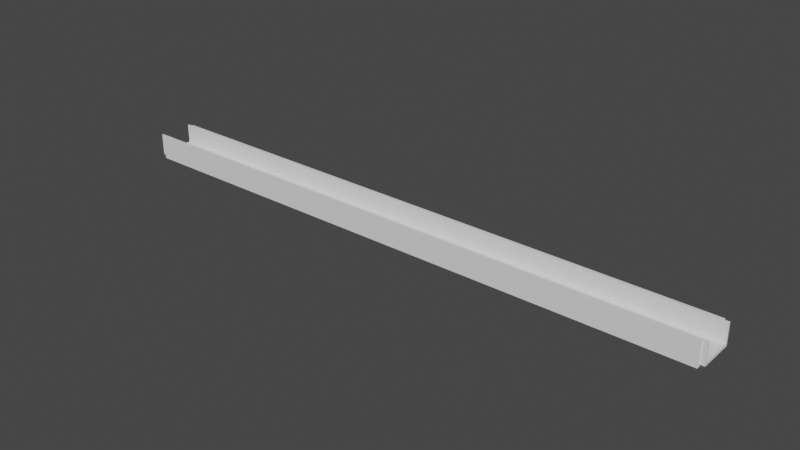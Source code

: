 # Source: frame-part-4.blend  (saved by Blender 3.6.13; exported with 4.5.12 LTS)
import bpy
from mathutils import Matrix  # noqa: F401  (used for matrix-valued properties, if any)

bpy.ops.wm.read_factory_settings(use_empty=True)
scene = bpy.context.scene
scene.name = 'Scene'

# ---- collections
col_collection = bpy.data.collections.new('Collection'); scene.collection.children.link(col_collection)

# ---- world
world_world = bpy.data.worlds.new('World'); scene.world = world_world
world_world.use_nodes = True; world_world.node_tree.nodes.clear()
_N = world_world.node_tree.nodes; _L = world_world.node_tree.links
n0 = _N.new('ShaderNodeOutputWorld'); n0.name = 'World Output'; n0.location = (300, 300)
n1 = _N.new('ShaderNodeBackground'); n1.name = 'Background'; n1.location = (10, 300)
n1.inputs[0].default_value = (0.05088, 0.05088, 0.05088, 1.0)
_L.new(n1.outputs[0], n0.inputs[0])
n0.is_active_output = True
world_world.color = (0.05088, 0.05088, 0.05088)
world_world.use_sun_shadow = False
world_world.sun_shadow_jitter_overblur = 0.0

# ---- meshes
me_cube_013 = bpy.data.meshes.new('Cube.013')
me_cube_013.from_pydata([(0.492, 0.4524, -0.3846), (-0.5, 0.4571, 0.4657), (0.492, -0.4524, -0.3846), (-0.5, -0.4571, 0.4657), (-0.5, -0.4571, -0.3923), (-0.5, 0.4571, 0.4692), (-0.5, -0.4571, 0.4692), (-0.4923, -0.4571, 0.4657), (-0.4923, 0.4571, 0.4657), (-0.496, 0.4571, 0.4657), (-0.4923, 0.4571, -0.3923), (-0.4923, -0.4571, -0.3923), (-0.4923, 0.4571, 0.4692), (-0.496, 0.4571, 0.4692), (-0.496, -0.4571, 0.4692), (-0.4923, -0.4571, 0.4692), (-0.5, -0.4571, -0.2144), (-0.4923, -0.4571, -0.2144), (-0.4923, 0.4571, -0.2144), (-0.4949, 0.4571, 0.4692), (-0.496, 0.4571, -0.2144), (-0.4974, -0.4571, 0.4692), (-0.4974, -0.4571, 0.4657), (-0.4923, 0.5, 0.5), (-0.4986, 0.4571, 0.4692), (-0.4923, 0.5, -0.5), (-0.4923, -0.5, 0.5), (-0.4923, -0.5, -0.5), (-0.5, -0.4571, 0.5), (-0.5, 0.4571, 0.5), (-0.4923, 0.496, 0.5), (-0.4923, 0.4571, 0.5), (-0.4923, -0.4571, 0.5), (-0.4923, -0.496, 0.5), (-0.5, -0.4571, 0.4692), (-0.5, -0.4571, 0.5), (-0.5, -0.4571, -0.3923), (-0.5, -0.4571, -0.2144), (-0.5, 0.4571, 0.4692), (-0.5, 0.4571, 0.5), (-0.5, 0.4571, 0.3074), (-0.5, 0.4571, -0.3923), (-0.5, 0.4571, -0.2144), (-0.496, -0.4571, 0.5), (-0.496, 0.4571, 0.5), (-0.5, 0.4571, 0.3074), (-0.5, 0.4571, 0.1128), (-0.5, -0.4571, -0.2144), (-0.5, 0.4571, -0.3923), (-0.5, 0.4571, -0.3923), (-0.5, -0.4571, -0.3923), (-0.5, -0.4571, 0.4665), (-0.5, -0.4571, 0.4692), (-0.5, 0.4571, 0.4692), (-0.5, 0.4571, 0.4877), (-0.496, -0.4571, 0.4657), (-0.496, 0.4571, -0.2144), (-0.496, 0.4571, -0.3923), (-0.4987, 0.4571, 0.3168), (-0.4987, 0.4571, 0.3168), (-0.496, 0.4571, 0.3407), (-0.496, 0.4571, 0.4692), (-0.4993, 0.4571, 0.3887), (-0.496, -0.4571, 0.4683), (-0.496, -0.4571, 0.4692), (-0.496, -0.4571, 0.4778), (-0.4975, 0.4571, 0.4851), (-0.4974, -0.4571, 0.4683), (-0.4967, -0.4571, 0.4687), (-0.4978, -0.4571, 0.4781), (-0.4968, -0.4571, 0.4731), (-0.4974, -0.4571, 0.4692), (0.492, 0.5, 0.5), (0.492, 0.5, -0.5), (0.5, -0.4524, 0.5), (0.5, 0.4524, -0.3846), (0.5, 0.4524, 0.5), (0.5, -0.4524, -0.3846), (0.492, -0.5, -0.5), (0.492, -0.5, 0.5), (0.492, -0.4524, 0.5), (0.492, 0.4524, 0.5), (-0.5, 0.4095, -0.2769), (-0.5, -0.4095, -0.2769), (0.5, 0.4095, -0.2769), (0.5, -0.4095, -0.2769), (-0.5, -0.419, -0.2692), (-0.5, -0.419, 0.5), (-0.5, 0.419, -0.2692), (-0.5, 0.419, 0.5), (-0.5, 0.4095, -0.2692), (-0.5, -0.4095, -0.2692), (0.5, -0.419, 0.5), (0.5, 0.419, 0.5), (0.5, 0.419, -0.2692), (0.5, 0.4095, -0.2692), (0.5, -0.419, -0.2692), (0.5, -0.4095, -0.2692)], [], [(91, 83, 82, 90, 88, 89, 39, 38, 40, 42, 41, 36, 37, 34, 35, 87, 86), (25, 23, 72, 73), (95, 84, 85, 97, 96, 92, 74, 77, 75, 76, 93, 94), (79, 26, 27, 78), (78, 27, 25, 73), (87, 35, 28, 43, 32, 33, 26, 79, 80, 74, 92), (93, 76, 81, 72, 23, 30, 31, 44, 29, 39, 89), (1, 46, 45), (48, 49, 4, 16, 3, 47, 50), (26, 33, 7, 17, 11, 10, 18, 8, 30, 23, 25, 27), (30, 8, 12, 31), (15, 7, 33, 32), (16, 4, 11, 17), (22, 3, 16, 17, 7, 15, 64, 14, 63, 55), (68, 63, 14, 71, 67), (21, 71, 14, 64), (68, 67, 22, 55, 63), (51, 3, 22, 67), (52, 51, 67, 71), (21, 6, 52, 71), (18, 10, 57, 56), (59, 46, 1, 58), (19, 12, 8, 18, 56, 60), (19, 60, 9, 61), (58, 1, 53, 62), (57, 10, 11, 4, 49), (65, 64, 15, 32, 43), (69, 65, 43, 28, 6, 21, 70), (64, 65, 69, 70, 21), (31, 12, 19, 61, 44), (66, 54, 29), (66, 29, 44, 61, 5, 54), (57, 20, 9), (60, 56, 57, 9), (37, 36, 50, 47), (51, 52, 34, 37, 47, 3), (41, 42, 20, 57, 49, 48), (9, 20, 42, 40, 45, 46, 59, 58, 62, 24, 13), (1, 45, 40, 38, 53), (62, 53, 24), (50, 36, 41, 48), (34, 52, 6, 28, 35), (24, 53, 5, 61, 13), (5, 53, 38, 39, 29, 54), (73, 72, 81, 0, 2, 80, 79, 78), (80, 2, 77, 74), (75, 0, 81, 76), (77, 2, 0, 75), (90, 82, 84, 95), (85, 83, 91, 97), (82, 83, 85, 84), (89, 88, 94, 93), (96, 86, 87, 92), (95, 94, 88, 90), (91, 86, 96, 97)])
_uv = me_cube_013.uv_layers.new(name='UVMap')
_uv.uv.foreach_set('vector', [0.4327, 0.02262, 0.4308, 0.02262, 0.4308, 0.2274, 0.4327, 0.2274, 0.4327, 0.2298, 0.625, 0.2298, 0.625, 0.2393, 0.6173, 0.2393, 0.5768, 0.2393, 0.4464, 0.2393, 0.4019, 0.2393, 0.4019, 0.01071, 0.4464, 0.01071, 0.6173, 0.01071, 0.625, 0.01071, 0.625, 0.02024, 0.4327, 0.02024, 0.375, 0.2519, 0.625, 0.2519, 0.625, 0.498, 0.375, 0.498, 0.4327, 0.5226, 0.4308, 0.5226, 0.4308, 0.7274, 0.4327, 0.7274, 0.4327, 0.7298, 0.625, 0.7298, 0.625, 0.7381, 0.4038, 0.7381, 0.4038, 0.5119, 0.625, 0.5119, 0.625, 0.5202, 0.4327, 0.5202, 0.625, 0.752, 0.625, 0.9981, 0.375, 0.9981, 0.375, 0.752, 0.373, 0.75, 0.1269, 0.75, 0.1269, 0.5, 0.373, 0.5, 0.875, 0.7298, 0.875, 0.7393, 0.875, 0.7393, 0.874, 0.7393, 0.8731, 0.7393, 0.8731, 0.749, 0.8731, 0.75, 0.627, 0.75, 0.627, 0.7381, 0.625, 0.7381, 0.625, 0.7298, 0.625, 0.5202, 0.625, 0.5119, 0.627, 0.5119, 0.627, 0.5, 0.8731, 0.5, 0.8731, 0.501, 0.8731, 0.5107, 0.874, 0.5107, 0.875, 0.5107, 0.875, 0.5107, 0.875, 0.5202, 0.3853, 0.01179, 0.4722, 0.01179, 0.4243, 0.01179, 0.5966, 0.01179, 0.5966, 0.01179, 0.5966, 0.2382, 0.5528, 0.2382, 0.3853, 0.2382, 0.5528, 0.2382, 0.5966, 0.2382, 0.3769, 0.5012, 0.3769, 0.5022, 0.3853, 0.5118, 0.5528, 0.5118, 0.5966, 0.5118, 0.5966, 0.7382, 0.5528, 0.7382, 0.3853, 0.7382, 0.3769, 0.7478, 0.3769, 0.7488, 0.6231, 0.7488, 0.6231, 0.5012, 0.3769, 0.7478, 0.3853, 0.7382, 0.3845, 0.7382, 0.3769, 0.7382, 0.3845, 0.5118, 0.3853, 0.5118, 0.3769, 0.5022, 0.3769, 0.5118, 0.5734, 0.2625, 0.625, 0.2625, 0.625, 0.4875, 0.5734, 0.4875, 0.376, 0.3387, 0.376, 0.2625, 0.5734, 0.2625, 0.5734, 0.4875, 0.376, 0.4875, 0.375, 0.4875, 0.375, 0.3793, 0.375, 0.3793, 0.3753, 0.3793, 0.376, 0.3793, 0.3751, 0.3586, 0.3753, 0.3793, 0.375, 0.3793, 0.375, 0.3378, 0.3753, 0.338, 0.375, 0.3378, 0.375, 0.3378, 0.375, 0.3793, 0.375, 0.3793, 0.3751, 0.3586, 0.3753, 0.338, 0.376, 0.3387, 0.376, 0.3793, 0.3753, 0.3793, 0.3758, 0.2625, 0.376, 0.2625, 0.376, 0.3387, 0.3753, 0.338, 0.375, 0.2625, 0.3758, 0.2625, 0.3753, 0.338, 0.375, 0.3378, 0.375, 0.3378, 0.375, 0.2625, 0.375, 0.2625, 0.375, 0.3378, 0.5734, 0.7625, 0.625, 0.7625, 0.625, 0.8707, 0.5734, 0.8707, 0.4192, 0.9484, 0.4784, 0.9875, 0.376, 0.9875, 0.4192, 0.9485, 0.375, 0.8378, 0.375, 0.7625, 0.376, 0.7625, 0.5734, 0.7625, 0.5734, 0.8707, 0.4123, 0.8707, 0.375, 0.8378, 0.4123, 0.8707, 0.376, 0.8707, 0.375, 0.8707, 0.4192, 0.9485, 0.376, 0.9875, 0.375, 0.9875, 0.3984, 0.9666, 0.7457, 0.75, 0.6375, 0.75, 0.6375, 0.5, 0.8625, 0.5, 0.8625, 0.75, 0.4643, 0.3789, 0.4663, 0.3789, 0.4663, 0.4769, 0.4592, 0.4769, 0.4592, 0.3789, 0.4642, 0.3319, 0.4643, 0.3789, 0.4592, 0.3789, 0.4592, 0.2732, 0.4663, 0.2732, 0.4663, 0.3413, 0.4654, 0.3584, 0.4663, 0.3789, 0.4643, 0.3789, 0.4642, 0.3319, 0.4654, 0.3584, 0.4663, 0.3413, 0.4592, 0.7731, 0.4663, 0.7731, 0.4663, 0.8413, 0.4663, 0.8711, 0.4592, 0.8711, 0.4626, 0.9112, 0.462, 0.9768, 0.4592, 0.9768, 0.4626, 0.9112, 0.4592, 0.9768, 0.4592, 0.8711, 0.4663, 0.8711, 0.4663, 0.9768, 0.462, 0.9768, 0.5966, 0.7382, 0.5528, 0.7382, 0.3853, 0.7382, 0.4161, 0.7382, 0.5528, 0.7382, 0.5966, 0.7382, 0.3853, 0.7382, 0.5734, 0.3707, 0.625, 0.3707, 0.625, 0.3707, 0.5734, 0.3707, 0.3758, 0.3707, 0.375, 0.3707, 0.375, 0.3707, 0.5734, 0.3707, 0.5734, 0.3707, 0.376, 0.3707, 0.625, 0.8793, 0.5734, 0.8793, 0.5734, 0.7625, 0.625, 0.7625, 0.625, 0.8793, 0.625, 0.8793, 0.376, 0.7625, 0.5734, 0.7625, 0.5734, 0.8793, 0.422, 0.8793, 0.422, 0.8793, 0.4784, 0.8793, 0.4192, 0.8402, 0.4192, 0.8402, 0.3984, 0.8584, 0.375, 0.8378, 0.375, 0.7625, 0.376, 0.8793, 0.422, 0.8793, 0.422, 0.8793, 0.375, 0.8793, 0.375, 0.8793, 0.3984, 0.8584, 0.375, 0.8793, 0.375, 0.8378, 0.7543, 0.5, 0.7543, 0.5, 0.7543, 0.75, 0.7543, 0.75, 0.4663, 0.3711, 0.4663, 0.3711, 0.4663, 0.3711, 0.4592, 0.3711, 0.4592, 0.3711, 0.4663, 0.8413, 0.4663, 0.8789, 0.4663, 0.8789, 0.4663, 0.7731, 0.4663, 0.7731, 0.4663, 0.8789, 0.4663, 0.8789, 0.4663, 0.8789, 0.4592, 0.8789, 0.4592, 0.8789, 0.462, 0.8789, 0.6231, 0.001179, 0.3769, 0.001179, 0.3769, 0.01297, 0.5947, 0.01297, 0.5947, 0.237, 0.3769, 0.237, 0.3769, 0.2488, 0.6231, 0.2488, 0.4196, 0.25, 0.625, 0.25, 0.625, 0.4907, 0.4196, 0.4907, 0.625, 0.7593, 0.625, 1.0, 0.4196, 1.0, 0.4196, 0.7593, 0.6343, 0.5, 0.875, 0.5, 0.875, 0.75, 0.6343, 0.75, 0.3751, 0.2693, 0.375, 0.2693, 0.375, 0.4807, 0.3751, 0.4807, 0.375, 0.7693, 0.375, 0.9807, 0.3751, 0.9807, 0.3751, 0.7693, 0.1443, 0.5, 0.1443, 0.75, 0.3557, 0.75, 0.3557, 0.5, 0.3897, 0.2692, 0.375, 0.2692, 0.375, 0.4808, 0.3897, 0.4808, 0.375, 0.7692, 0.375, 0.9808, 0.3897, 0.9808, 0.3897, 0.7692, 0.3558, 0.5028, 0.3558, 0.5, 0.1442, 0.5, 0.1442, 0.5028, 0.1442, 0.7472, 0.1442, 0.75, 0.3558, 0.75, 0.3558, 0.7472])
me_cube_013.update()

# ---- objects
ob_frame_bottom = bpy.data.objects.new('frame bottom', me_cube_013)

# ---- transforms, parenting, visibility, modifiers, constraints
ob_frame_bottom.location = (0.0, 0.0, -81.5)
ob_frame_bottom.scale = (325.0, 21.0, 13.0)
ob_frame_bottom.show_wire = True

# ---- collection membership
col_collection.objects.link(ob_frame_bottom)

# ---- scene / render settings (as saved in the file)
scene.frame_start = 1; scene.frame_end = 250; scene.frame_set(0)
scene.render.engine = 'BLENDER_EEVEE_NEXT'
scene.cycles.sampling_pattern = 'TABULATED_SOBOL'
scene.view_settings.view_transform = 'Filmic'
bpy.context.view_layer.update()

# ---- added for rendering (the .blend has no active camera and no usable light): camera, sun
cam_auto = bpy.data.cameras.new('AutoCamera')
cam_auto.lens = 50.0
cam_auto.sensor_width = 36.0
cam_auto.clip_end = 5292.44
ob_auto_camera = bpy.data.objects.new('AutoCamera', cam_auto)
scene.collection.objects.link(ob_auto_camera)
ob_auto_camera.location = (301.565, -361.878, 159.752)
ob_auto_camera.rotation_euler = (1.09748, -7.21219e-08, 0.694738)
scene.camera = ob_auto_camera
light_auto_sun = bpy.data.lights.new('AutoSun', 'SUN')
light_auto_sun.energy = 3.0
light_auto_sun.angle = 0.0523599
ob_auto_sun = bpy.data.objects.new('AutoSun', light_auto_sun)
scene.collection.objects.link(ob_auto_sun)
ob_auto_sun.rotation_euler = (0.872665, 0.174533, 0.523599)
bpy.context.view_layer.update()
